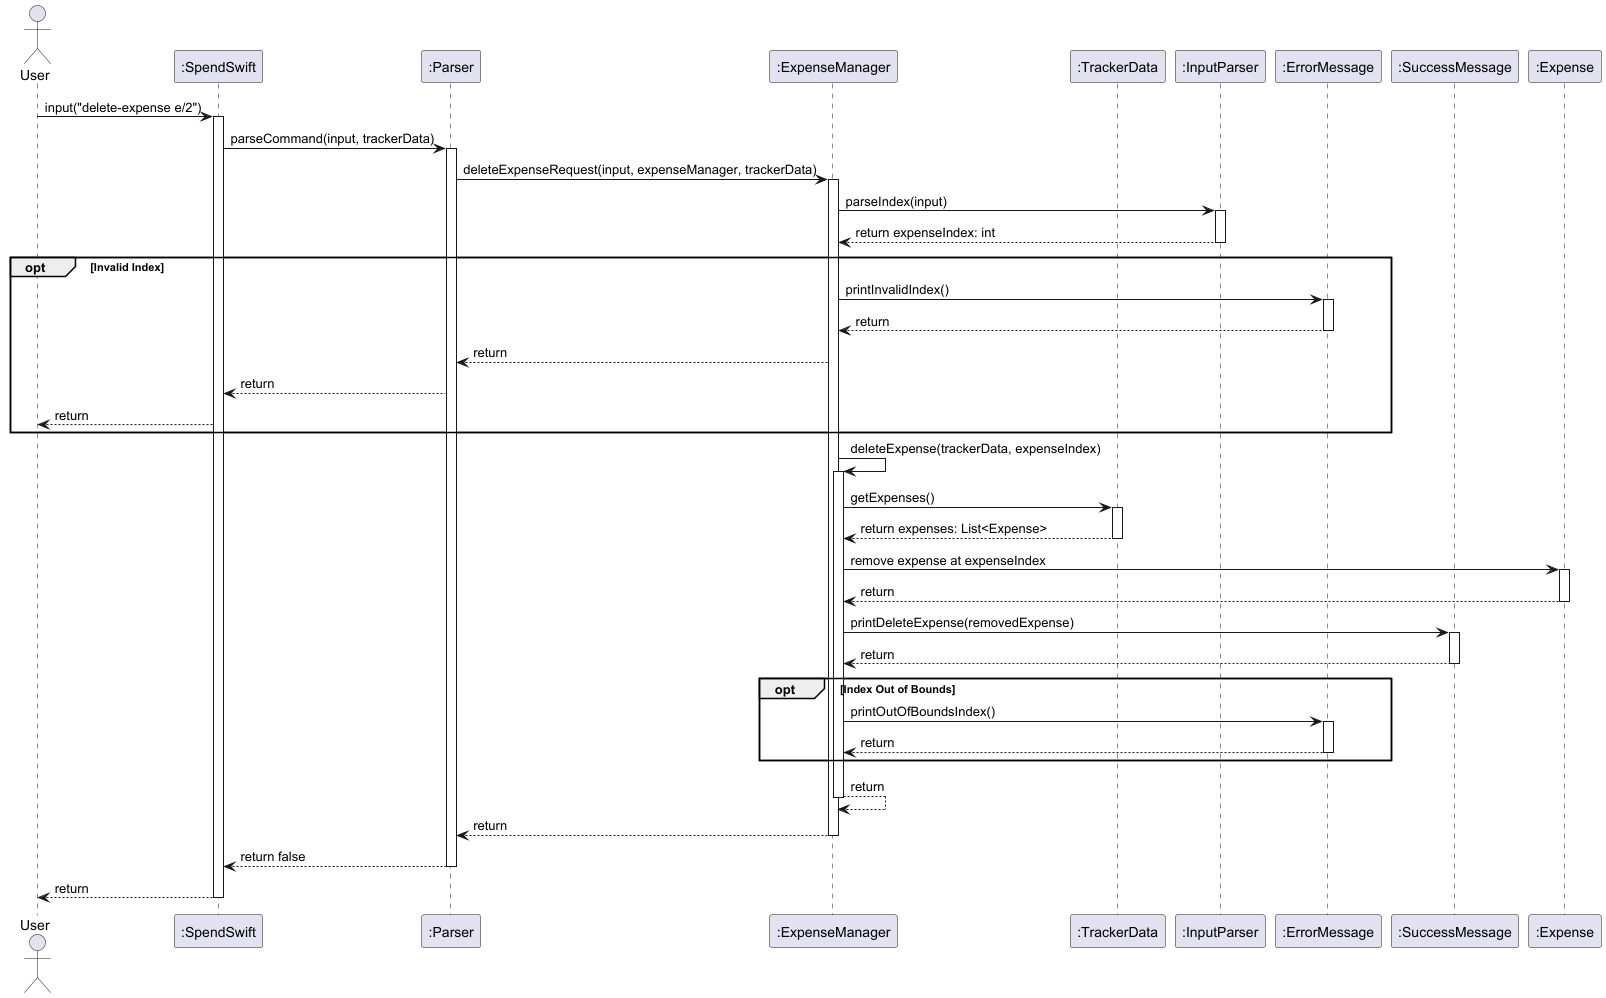

The diagram above was rendered by PlantUML. Its source (embedded in the PNG):
@startuml
actor User
participant ":SpendSwift" as SpendSwift
participant ":Parser" as Parser
participant ":ExpenseManager" as ExpenseManager
participant ":TrackerData" as TrackerData
participant ":InputParser" as InputParser
participant ":ErrorMessage" as ErrorMessage
participant ":SuccessMessage" as SuccessMessage
participant ":Expense" as Expense

User -> SpendSwift : input("delete-expense e/2")
activate SpendSwift
SpendSwift -> Parser : parseCommand(input, trackerData)

activate Parser
Parser -> ExpenseManager : deleteExpenseRequest(input, expenseManager, trackerData)

activate ExpenseManager
ExpenseManager -> InputParser : parseIndex(input)
activate InputParser
InputParser --> ExpenseManager : return expenseIndex: int
deactivate InputParser

opt Invalid Index
    ExpenseManager -> ErrorMessage : printInvalidIndex()
    activate ErrorMessage
    ErrorMessage --> ExpenseManager : return
    deactivate ErrorMessage
    ExpenseManager --> Parser : return
    Parser --> SpendSwift : return
    SpendSwift --> User : return
end

ExpenseManager -> ExpenseManager : deleteExpense(trackerData, expenseIndex)

activate ExpenseManager
ExpenseManager -> TrackerData : getExpenses()
activate TrackerData
TrackerData --> ExpenseManager : return expenses: List<Expense>
deactivate TrackerData

ExpenseManager -> Expense : remove expense at expenseIndex
activate Expense
Expense --> ExpenseManager : return
deactivate Expense

ExpenseManager -> SuccessMessage : printDeleteExpense(removedExpense)
activate SuccessMessage
SuccessMessage --> ExpenseManager : return
deactivate SuccessMessage

opt Index Out of Bounds
    ExpenseManager -> ErrorMessage : printOutOfBoundsIndex()
    activate ErrorMessage
    ErrorMessage --> ExpenseManager : return
    deactivate ErrorMessage
end

ExpenseManager --> ExpenseManager : return
deactivate ExpenseManager

ExpenseManager --> Parser : return
deactivate ExpenseManager
Parser --> SpendSwift : return false
deactivate Parser
SpendSwift --> User : return
deactivate SpendSwift

@enduml